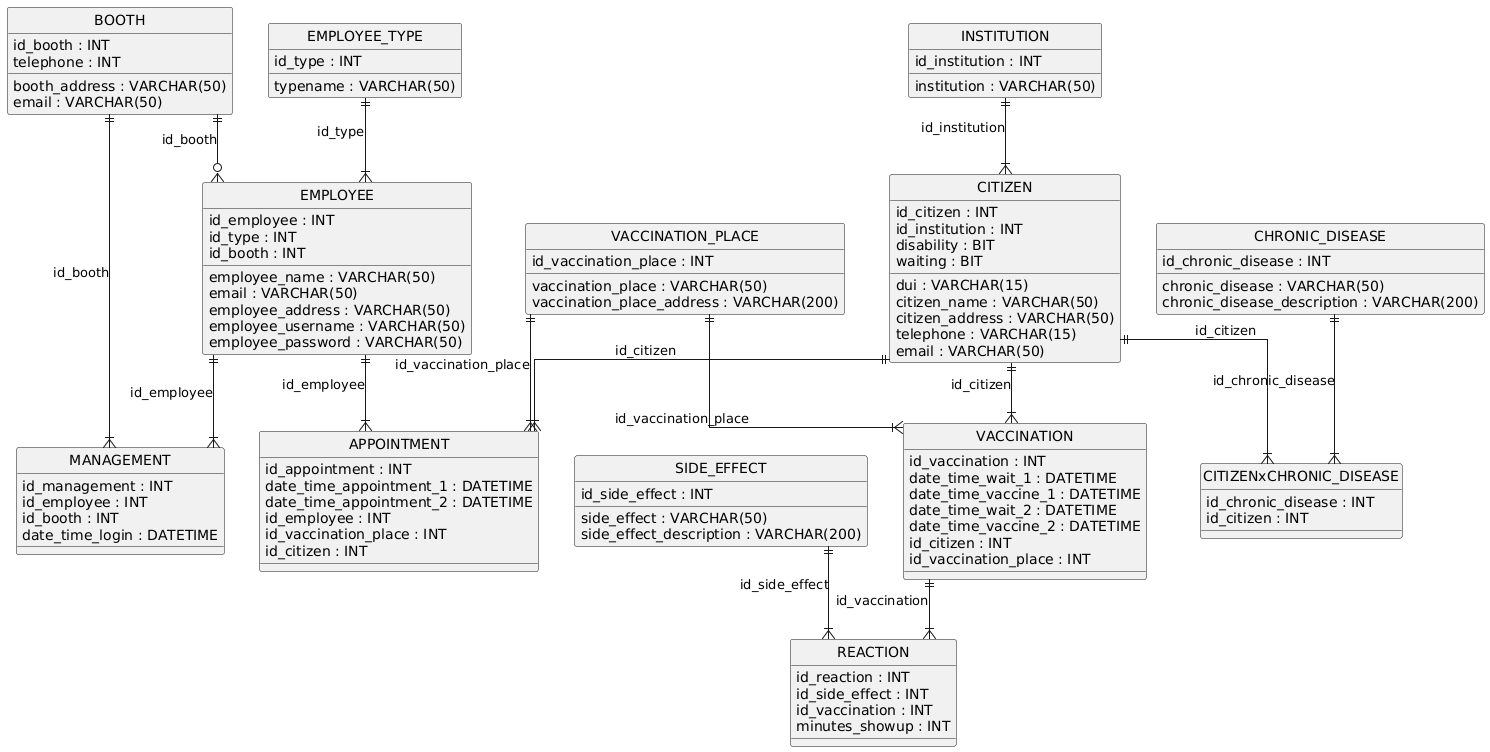

The diagram above was rendered by PlantUML. Its source (embedded in the PNG):
@startuml
hide circle
skinparam linetype ortho

entity "EMPLOYEE_TYPE" as EMPLOYEE_TYPE {
  id_type : INT
  typename : VARCHAR(50)
}

entity "EMPLOYEE" as EMPLOYEE {
  id_employee : INT
  employee_name : VARCHAR(50)
  email : VARCHAR(50)
  employee_address : VARCHAR(50)
  employee_username : VARCHAR(50)
  employee_password : VARCHAR(50)
  id_type : INT
  id_booth : INT
}

entity "BOOTH" as BOOTH {
  id_booth : INT
  booth_address : VARCHAR(50)
  telephone : INT
  email : VARCHAR(50)
}

entity "MANAGEMENT" as MANAGEMENT {
  id_management : INT
  id_employee : INT
  id_booth : INT
  date_time_login : DATETIME
}

entity "APPOINTMENT" as APPOINTMENT {
  id_appointment : INT
  date_time_appointment_1 : DATETIME
  date_time_appointment_2 : DATETIME
  id_employee : INT
  id_vaccination_place : INT
  id_citizen : INT
}

entity "VACCINATION_PLACE" as VACCINATION_PLACE {
  id_vaccination_place : INT
  vaccination_place : VARCHAR(50)
  vaccination_place_address : VARCHAR(200)
}

entity "CITIZEN" as CITIZEN {
  id_citizen : INT
  dui : VARCHAR(15)
  citizen_name : VARCHAR(50)
  citizen_address : VARCHAR(50)
  telephone : VARCHAR(15)
  email : VARCHAR(50)
  id_institution : INT
  disability : BIT
  waiting : BIT
}

entity "INSTITUTION" as INSTITUTION {
  id_institution : INT
  institution : VARCHAR(50)
}

entity "VACCINATION" as VACCINATION {
  id_vaccination : INT
  date_time_wait_1 : DATETIME
  date_time_vaccine_1 : DATETIME
  date_time_wait_2 : DATETIME
  date_time_vaccine_2 : DATETIME
  id_citizen : INT
  id_vaccination_place : INT
}

entity "SIDE_EFFECT" as SIDE_EFFECT {
  id_side_effect : INT
  side_effect : VARCHAR(50)
  side_effect_description : VARCHAR(200)
}

entity "REACTION" as REACTION {
  id_reaction : INT
  id_side_effect : INT
  id_vaccination : INT
  minutes_showup : INT
}

entity "CHRONIC_DISEASE" as CHRONIC_DISEASE {
  id_chronic_disease : INT
  chronic_disease : VARCHAR(50)
  chronic_disease_description : VARCHAR(200)
}

entity "CITIZENxCHRONIC_DISEASE" as CITIZENxCHRONIC_DISEASE {
  id_chronic_disease : INT
  id_citizen : INT
}

EMPLOYEE_TYPE ||--|{ EMPLOYEE : "id_type"
BOOTH ||--o{ EMPLOYEE : "id_booth"
BOOTH ||--|{ MANAGEMENT : "id_booth"
EMPLOYEE ||--|{ MANAGEMENT : "id_employee"
EMPLOYEE ||--|{ APPOINTMENT : "id_employee"
VACCINATION_PLACE ||--|{ APPOINTMENT : "id_vaccination_place"
CITIZEN ||--|{ APPOINTMENT : "id_citizen"
INSTITUTION ||--|{ CITIZEN : "id_institution"
CITIZEN ||--|{ VACCINATION : "id_citizen"
VACCINATION_PLACE ||--|{ VACCINATION : "id_vaccination_place"
CITIZEN ||--|{ CITIZENxCHRONIC_DISEASE : "id_citizen"
CHRONIC_DISEASE ||--|{ CITIZENxCHRONIC_DISEASE : "id_chronic_disease"
SIDE_EFFECT ||--|{ REACTION : "id_side_effect"
VACCINATION ||--|{ REACTION : "id_vaccination"
@enduml